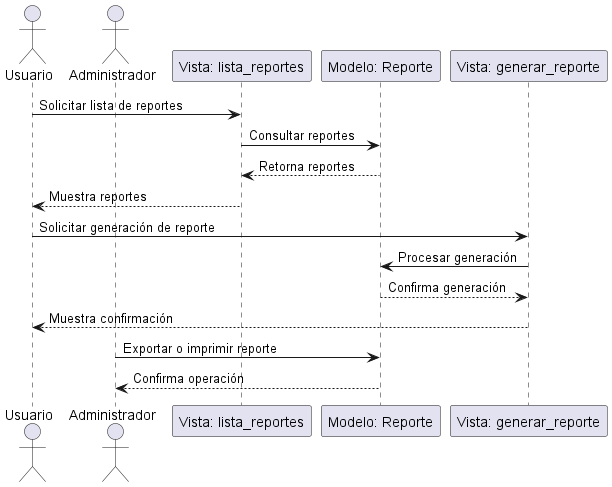

The diagram above was rendered by PlantUML. Its source (embedded in the PNG):
@startuml
actor Usuario
actor Administrador as Admin
participant "Vista: lista_reportes" as ListaReportes
participant "Modelo: Reporte" as ModeloReporte
participant "Vista: generar_reporte" as GenerarReporte

Usuario -> ListaReportes : Solicitar lista de reportes
ListaReportes -> ModeloReporte : Consultar reportes
ModeloReporte --> ListaReportes : Retorna reportes
ListaReportes --> Usuario : Muestra reportes

Usuario -> GenerarReporte : Solicitar generación de reporte
GenerarReporte -> ModeloReporte : Procesar generación
ModeloReporte --> GenerarReporte : Confirma generación
GenerarReporte --> Usuario : Muestra confirmación

Admin -> ModeloReporte : Exportar o imprimir reporte
ModeloReporte --> Admin : Confirma operación
@enduml